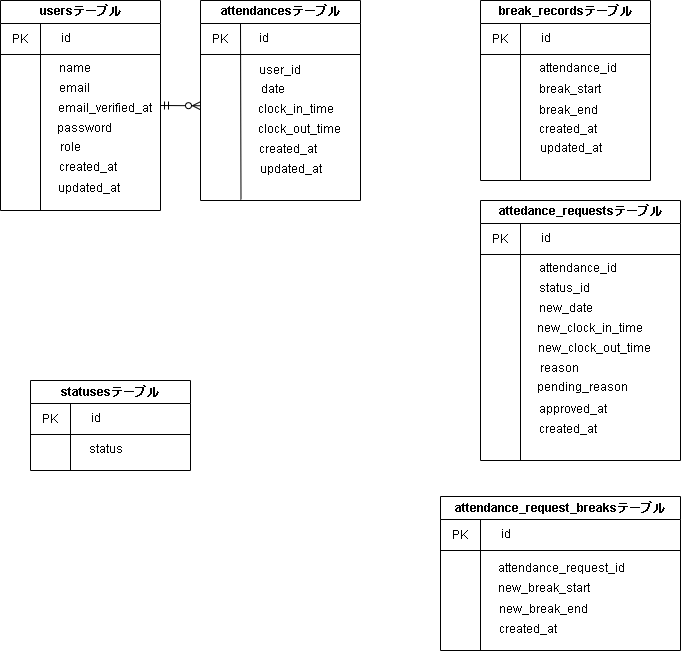

The diagram above was exported from draw.io. Its source (the exported page's mxGraphModel, read from the mxfile embedded in the PNG):
<mxGraphModel dx="270" dy="200" grid="1" gridSize="10" guides="1" tooltips="1" connect="1" arrows="1" fold="1" page="1" pageScale="1" pageWidth="850" pageHeight="1100" math="0" shadow="0">
  <root>
    <mxCell id="0" />
    <mxCell id="1" parent="0" />
    <mxCell id="113" style="edgeStyle=none;html=1;exitX=1;exitY=0.5;exitDx=0;exitDy=0;endArrow=ERzeroToMany;endFill=0;startArrow=ERmandOne;startFill=0;" edge="1" parent="1" source="22">
      <mxGeometry relative="1" as="geometry">
        <mxPoint x="240" y="145.23809523809524" as="targetPoint" />
      </mxGeometry>
    </mxCell>
    <mxCell id="22" value="usersテーブル" style="swimlane;whiteSpace=wrap;html=1;" vertex="1" parent="1">
      <mxGeometry x="40" y="40" width="160" height="210" as="geometry" />
    </mxCell>
    <mxCell id="26" value="" style="endArrow=none;html=1;" edge="1" parent="22">
      <mxGeometry width="50" height="50" relative="1" as="geometry">
        <mxPoint y="54" as="sourcePoint" />
        <mxPoint x="160" y="54" as="targetPoint" />
      </mxGeometry>
    </mxCell>
    <mxCell id="27" value="" style="endArrow=none;html=1;entryX=0.25;entryY=1;entryDx=0;entryDy=0;" edge="1" parent="22" target="22">
      <mxGeometry width="50" height="50" relative="1" as="geometry">
        <mxPoint x="40" y="23" as="sourcePoint" />
        <mxPoint x="40.49000000000001" y="199" as="targetPoint" />
      </mxGeometry>
    </mxCell>
    <mxCell id="29" value="PK" style="text;html=1;strokeColor=none;fillColor=none;align=center;verticalAlign=middle;whiteSpace=wrap;rounded=0;" vertex="1" parent="22">
      <mxGeometry x="5" y="31" width="30" height="15" as="geometry" />
    </mxCell>
    <mxCell id="31" value="id" style="text;html=1;strokeColor=none;fillColor=none;align=center;verticalAlign=middle;whiteSpace=wrap;rounded=0;" vertex="1" parent="22">
      <mxGeometry x="56" y="28" width="20" height="20" as="geometry" />
    </mxCell>
    <mxCell id="66" value="name" style="text;html=1;strokeColor=none;fillColor=none;align=center;verticalAlign=middle;whiteSpace=wrap;rounded=0;" vertex="1" parent="22">
      <mxGeometry x="55" y="58" width="40" height="20" as="geometry" />
    </mxCell>
    <mxCell id="67" value="email" style="text;html=1;strokeColor=none;fillColor=none;align=center;verticalAlign=middle;whiteSpace=wrap;rounded=0;" vertex="1" parent="22">
      <mxGeometry x="54" y="78" width="40" height="20" as="geometry" />
    </mxCell>
    <mxCell id="69" value="email_verified_at" style="text;html=1;strokeColor=none;fillColor=none;align=center;verticalAlign=middle;whiteSpace=wrap;rounded=0;" vertex="1" parent="22">
      <mxGeometry x="55" y="98" width="99" height="20" as="geometry" />
    </mxCell>
    <mxCell id="71" value="password&lt;br&gt;" style="text;html=1;strokeColor=none;fillColor=none;align=center;verticalAlign=middle;whiteSpace=wrap;rounded=0;" vertex="1" parent="22">
      <mxGeometry x="59" y="118" width="50.5" height="20" as="geometry" />
    </mxCell>
    <mxCell id="72" value="role&lt;br&gt;" style="text;html=1;strokeColor=none;fillColor=none;align=center;verticalAlign=middle;whiteSpace=wrap;rounded=0;" vertex="1" parent="22">
      <mxGeometry x="50" y="137" width="40" height="20" as="geometry" />
    </mxCell>
    <mxCell id="73" value="created_at&lt;br&gt;" style="text;html=1;strokeColor=none;fillColor=none;align=center;verticalAlign=middle;whiteSpace=wrap;rounded=0;" vertex="1" parent="22">
      <mxGeometry x="68.25" y="157" width="40" height="20" as="geometry" />
    </mxCell>
    <mxCell id="74" value="updated_at" style="text;html=1;strokeColor=none;fillColor=none;align=center;verticalAlign=middle;whiteSpace=wrap;rounded=0;" vertex="1" parent="22">
      <mxGeometry x="59" y="178" width="60" height="20" as="geometry" />
    </mxCell>
    <mxCell id="35" value="statusesテーブル" style="swimlane;whiteSpace=wrap;html=1;" vertex="1" parent="1">
      <mxGeometry x="70" y="420" width="160" height="90" as="geometry" />
    </mxCell>
    <mxCell id="36" value="" style="endArrow=none;html=1;" edge="1" parent="35">
      <mxGeometry width="50" height="50" relative="1" as="geometry">
        <mxPoint y="54" as="sourcePoint" />
        <mxPoint x="160" y="54" as="targetPoint" />
      </mxGeometry>
    </mxCell>
    <mxCell id="37" value="" style="endArrow=none;html=1;" edge="1" parent="35">
      <mxGeometry width="50" height="50" relative="1" as="geometry">
        <mxPoint x="40" y="23" as="sourcePoint" />
        <mxPoint x="40" y="90" as="targetPoint" />
      </mxGeometry>
    </mxCell>
    <mxCell id="38" value="PK" style="text;html=1;strokeColor=none;fillColor=none;align=center;verticalAlign=middle;whiteSpace=wrap;rounded=0;" vertex="1" parent="35">
      <mxGeometry x="5" y="31" width="30" height="15" as="geometry" />
    </mxCell>
    <mxCell id="39" value="id" style="text;html=1;strokeColor=none;fillColor=none;align=center;verticalAlign=middle;whiteSpace=wrap;rounded=0;" vertex="1" parent="35">
      <mxGeometry x="56" y="28" width="20" height="20" as="geometry" />
    </mxCell>
    <mxCell id="90" value="status" style="text;html=1;strokeColor=none;fillColor=none;align=center;verticalAlign=middle;whiteSpace=wrap;rounded=0;" vertex="1" parent="35">
      <mxGeometry x="56" y="59" width="40" height="20" as="geometry" />
    </mxCell>
    <mxCell id="45" value="attedance_requestsテーブル" style="swimlane;whiteSpace=wrap;html=1;" vertex="1" parent="1">
      <mxGeometry x="520" y="240" width="200" height="260" as="geometry" />
    </mxCell>
    <mxCell id="46" value="" style="endArrow=none;html=1;" edge="1" parent="45">
      <mxGeometry width="50" height="50" relative="1" as="geometry">
        <mxPoint y="54" as="sourcePoint" />
        <mxPoint x="200" y="54" as="targetPoint" />
      </mxGeometry>
    </mxCell>
    <mxCell id="47" value="" style="endArrow=none;html=1;" edge="1" parent="45">
      <mxGeometry width="50" height="50" relative="1" as="geometry">
        <mxPoint x="40" y="23" as="sourcePoint" />
        <mxPoint x="40" y="260" as="targetPoint" />
      </mxGeometry>
    </mxCell>
    <mxCell id="48" value="PK" style="text;html=1;strokeColor=none;fillColor=none;align=center;verticalAlign=middle;whiteSpace=wrap;rounded=0;" vertex="1" parent="45">
      <mxGeometry x="5" y="31" width="30" height="15" as="geometry" />
    </mxCell>
    <mxCell id="49" value="id" style="text;html=1;strokeColor=none;fillColor=none;align=center;verticalAlign=middle;whiteSpace=wrap;rounded=0;" vertex="1" parent="45">
      <mxGeometry x="56" y="28" width="20" height="20" as="geometry" />
    </mxCell>
    <mxCell id="93" value="attendance_id&lt;br&gt;" style="text;html=1;strokeColor=none;fillColor=none;align=center;verticalAlign=middle;whiteSpace=wrap;rounded=0;" vertex="1" parent="45">
      <mxGeometry x="78" y="58" width="40" height="20" as="geometry" />
    </mxCell>
    <mxCell id="94" value="status_id" style="text;html=1;strokeColor=none;fillColor=none;align=center;verticalAlign=middle;whiteSpace=wrap;rounded=0;" vertex="1" parent="45">
      <mxGeometry x="64" y="78" width="40" height="20" as="geometry" />
    </mxCell>
    <mxCell id="95" value="new_date&lt;br&gt;" style="text;html=1;strokeColor=none;fillColor=none;align=center;verticalAlign=middle;whiteSpace=wrap;rounded=0;" vertex="1" parent="45">
      <mxGeometry x="66" y="98" width="40" height="20" as="geometry" />
    </mxCell>
    <mxCell id="97" value="new_clock_in_time&lt;br&gt;" style="text;html=1;strokeColor=none;fillColor=none;align=center;verticalAlign=middle;whiteSpace=wrap;rounded=0;" vertex="1" parent="45">
      <mxGeometry x="89" y="118" width="42" height="20" as="geometry" />
    </mxCell>
    <mxCell id="100" value="new_clock_out_time" style="text;html=1;strokeColor=none;fillColor=none;align=center;verticalAlign=middle;whiteSpace=wrap;rounded=0;" vertex="1" parent="45">
      <mxGeometry x="94" y="138" width="40" height="20" as="geometry" />
    </mxCell>
    <mxCell id="103" value="reason" style="text;html=1;strokeColor=none;fillColor=none;align=center;verticalAlign=middle;whiteSpace=wrap;rounded=0;" vertex="1" parent="45">
      <mxGeometry x="59" y="158" width="40" height="20" as="geometry" />
    </mxCell>
    <mxCell id="105" value="pending_reason&lt;br&gt;" style="text;html=1;align=center;verticalAlign=middle;resizable=0;points=[];autosize=1;strokeColor=none;fillColor=none;" vertex="1" parent="45">
      <mxGeometry x="47" y="172" width="110" height="30" as="geometry" />
    </mxCell>
    <mxCell id="106" value="approved_at" style="text;html=1;strokeColor=none;fillColor=none;align=center;verticalAlign=middle;whiteSpace=wrap;rounded=0;" vertex="1" parent="45">
      <mxGeometry x="72" y="199" width="41" height="20" as="geometry" />
    </mxCell>
    <mxCell id="88" value="created_at&lt;br&gt;" style="text;html=1;strokeColor=none;fillColor=none;align=center;verticalAlign=middle;whiteSpace=wrap;rounded=0;" vertex="1" parent="45">
      <mxGeometry x="68" y="219" width="40" height="20" as="geometry" />
    </mxCell>
    <mxCell id="50" value="attendance_request_breaksテーブル" style="swimlane;whiteSpace=wrap;html=1;startSize=23;" vertex="1" parent="1">
      <mxGeometry x="480" y="536" width="240" height="154" as="geometry" />
    </mxCell>
    <mxCell id="51" value="" style="endArrow=none;html=1;" edge="1" parent="50">
      <mxGeometry width="50" height="50" relative="1" as="geometry">
        <mxPoint y="54" as="sourcePoint" />
        <mxPoint x="240" y="54" as="targetPoint" />
      </mxGeometry>
    </mxCell>
    <mxCell id="52" value="" style="endArrow=none;html=1;" edge="1" parent="50">
      <mxGeometry width="50" height="50" relative="1" as="geometry">
        <mxPoint x="40" y="23" as="sourcePoint" />
        <mxPoint x="40" y="154" as="targetPoint" />
      </mxGeometry>
    </mxCell>
    <mxCell id="53" value="PK" style="text;html=1;strokeColor=none;fillColor=none;align=center;verticalAlign=middle;whiteSpace=wrap;rounded=0;" vertex="1" parent="50">
      <mxGeometry x="5" y="31" width="30" height="15" as="geometry" />
    </mxCell>
    <mxCell id="54" value="id" style="text;html=1;strokeColor=none;fillColor=none;align=center;verticalAlign=middle;whiteSpace=wrap;rounded=0;" vertex="1" parent="50">
      <mxGeometry x="56" y="28" width="20" height="20" as="geometry" />
    </mxCell>
    <mxCell id="108" value="attendance_request_id" style="text;html=1;strokeColor=none;fillColor=none;align=center;verticalAlign=middle;whiteSpace=wrap;rounded=0;" vertex="1" parent="50">
      <mxGeometry x="101" y="62" width="40" height="20" as="geometry" />
    </mxCell>
    <mxCell id="109" value="new_break_start" style="text;html=1;strokeColor=none;fillColor=none;align=center;verticalAlign=middle;whiteSpace=wrap;rounded=0;" vertex="1" parent="50">
      <mxGeometry x="84" y="82" width="40" height="20" as="geometry" />
    </mxCell>
    <mxCell id="110" value="new_break_end" style="text;html=1;strokeColor=none;fillColor=none;align=center;verticalAlign=middle;whiteSpace=wrap;rounded=0;" vertex="1" parent="50">
      <mxGeometry x="83" y="103" width="40" height="20" as="geometry" />
    </mxCell>
    <mxCell id="89" value="created_at&lt;br&gt;" style="text;html=1;strokeColor=none;fillColor=none;align=center;verticalAlign=middle;whiteSpace=wrap;rounded=0;" vertex="1" parent="50">
      <mxGeometry x="68" y="123" width="40" height="20" as="geometry" />
    </mxCell>
    <mxCell id="55" value="attendancesテーブル" style="swimlane;whiteSpace=wrap;html=1;" vertex="1" parent="1">
      <mxGeometry x="240" y="40" width="160" height="200" as="geometry" />
    </mxCell>
    <mxCell id="56" value="" style="endArrow=none;html=1;" edge="1" parent="55">
      <mxGeometry width="50" height="50" relative="1" as="geometry">
        <mxPoint y="54" as="sourcePoint" />
        <mxPoint x="160" y="54" as="targetPoint" />
      </mxGeometry>
    </mxCell>
    <mxCell id="57" value="" style="endArrow=none;html=1;" edge="1" parent="55">
      <mxGeometry width="50" height="50" relative="1" as="geometry">
        <mxPoint x="40" y="23" as="sourcePoint" />
        <mxPoint x="40.49000000000001" y="199" as="targetPoint" />
      </mxGeometry>
    </mxCell>
    <mxCell id="58" value="PK" style="text;html=1;strokeColor=none;fillColor=none;align=center;verticalAlign=middle;whiteSpace=wrap;rounded=0;" vertex="1" parent="55">
      <mxGeometry x="5" y="31" width="30" height="15" as="geometry" />
    </mxCell>
    <mxCell id="59" value="id" style="text;html=1;strokeColor=none;fillColor=none;align=center;verticalAlign=middle;whiteSpace=wrap;rounded=0;" vertex="1" parent="55">
      <mxGeometry x="54" y="28" width="20" height="20" as="geometry" />
    </mxCell>
    <mxCell id="79" value="user_id" style="text;html=1;strokeColor=none;fillColor=none;align=center;verticalAlign=middle;whiteSpace=wrap;rounded=0;" vertex="1" parent="55">
      <mxGeometry x="50" y="60" width="60" height="20" as="geometry" />
    </mxCell>
    <mxCell id="80" value="date" style="text;html=1;strokeColor=none;fillColor=none;align=center;verticalAlign=middle;whiteSpace=wrap;rounded=0;" vertex="1" parent="55">
      <mxGeometry x="43" y="79" width="60" height="20" as="geometry" />
    </mxCell>
    <mxCell id="82" value="clock_out_time" style="text;html=1;strokeColor=none;fillColor=none;align=center;verticalAlign=middle;whiteSpace=wrap;rounded=0;" vertex="1" parent="55">
      <mxGeometry x="69" y="119" width="60" height="20" as="geometry" />
    </mxCell>
    <mxCell id="81" value="clock_in_time" style="text;html=1;strokeColor=none;fillColor=none;align=center;verticalAlign=middle;whiteSpace=wrap;rounded=0;" vertex="1" parent="55">
      <mxGeometry x="66" y="99" width="60" height="20" as="geometry" />
    </mxCell>
    <mxCell id="75" value="created_at&lt;br&gt;" style="text;html=1;strokeColor=none;fillColor=none;align=center;verticalAlign=middle;whiteSpace=wrap;rounded=0;" vertex="1" parent="55">
      <mxGeometry x="68" y="139" width="40" height="20" as="geometry" />
    </mxCell>
    <mxCell id="78" value="updated_at" style="text;html=1;strokeColor=none;fillColor=none;align=center;verticalAlign=middle;whiteSpace=wrap;rounded=0;" vertex="1" parent="55">
      <mxGeometry x="61" y="159" width="60" height="20" as="geometry" />
    </mxCell>
    <mxCell id="60" value="break_recordsテーブル" style="swimlane;whiteSpace=wrap;html=1;" vertex="1" parent="1">
      <mxGeometry x="520" y="40" width="170" height="180" as="geometry" />
    </mxCell>
    <mxCell id="61" value="" style="endArrow=none;html=1;" edge="1" parent="60">
      <mxGeometry width="50" height="50" relative="1" as="geometry">
        <mxPoint y="54" as="sourcePoint" />
        <mxPoint x="170" y="54" as="targetPoint" />
      </mxGeometry>
    </mxCell>
    <mxCell id="62" value="" style="endArrow=none;html=1;" edge="1" parent="60">
      <mxGeometry width="50" height="50" relative="1" as="geometry">
        <mxPoint x="40" y="23" as="sourcePoint" />
        <mxPoint x="40" y="180" as="targetPoint" />
      </mxGeometry>
    </mxCell>
    <mxCell id="63" value="PK" style="text;html=1;strokeColor=none;fillColor=none;align=center;verticalAlign=middle;whiteSpace=wrap;rounded=0;" vertex="1" parent="60">
      <mxGeometry x="5" y="31" width="30" height="15" as="geometry" />
    </mxCell>
    <mxCell id="64" value="id" style="text;html=1;strokeColor=none;fillColor=none;align=center;verticalAlign=middle;whiteSpace=wrap;rounded=0;" vertex="1" parent="60">
      <mxGeometry x="56" y="28" width="20" height="20" as="geometry" />
    </mxCell>
    <mxCell id="85" value="attendance_id" style="text;html=1;strokeColor=none;fillColor=none;align=center;verticalAlign=middle;whiteSpace=wrap;rounded=0;" vertex="1" parent="60">
      <mxGeometry x="78" y="58" width="40" height="20" as="geometry" />
    </mxCell>
    <mxCell id="86" value="break_start" style="text;html=1;align=center;verticalAlign=middle;resizable=0;points=[];autosize=1;strokeColor=none;fillColor=none;" vertex="1" parent="60">
      <mxGeometry x="49" y="74" width="80" height="30" as="geometry" />
    </mxCell>
    <mxCell id="87" value="break_end&lt;br&gt;" style="text;html=1;strokeColor=none;fillColor=none;align=center;verticalAlign=middle;whiteSpace=wrap;rounded=0;" vertex="1" parent="60">
      <mxGeometry x="68" y="100" width="40" height="20" as="geometry" />
    </mxCell>
    <mxCell id="84" value="created_at&lt;br&gt;" style="text;html=1;strokeColor=none;fillColor=none;align=center;verticalAlign=middle;whiteSpace=wrap;rounded=0;" vertex="1" parent="60">
      <mxGeometry x="68" y="119" width="40" height="20" as="geometry" />
    </mxCell>
    <mxCell id="83" value="updated_at" style="text;html=1;strokeColor=none;fillColor=none;align=center;verticalAlign=middle;whiteSpace=wrap;rounded=0;" vertex="1" parent="60">
      <mxGeometry x="61" y="138" width="60" height="20" as="geometry" />
    </mxCell>
  </root>
</mxGraphModel>